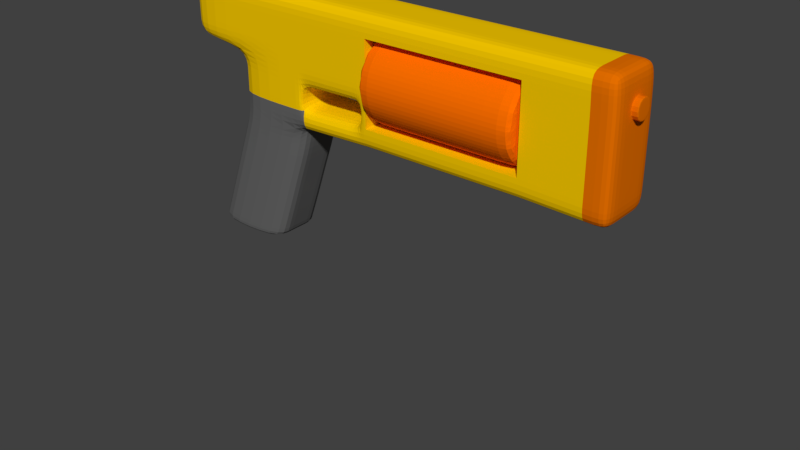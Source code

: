 # Source: Nerf2.blend  (saved by Blender 2.79.0; exported with 4.5.12 LTS)
import bpy
from mathutils import Matrix  # noqa: F401  (used for matrix-valued properties, if any)

bpy.ops.wm.read_factory_settings(use_empty=True)
scene = bpy.context.scene
scene.name = 'Scene'

# ---- collections
col_collection_1 = bpy.data.collections.new('Collection 1'); scene.collection.children.link(col_collection_1)
col_collection_2 = bpy.data.collections.new('Collection 2'); scene.collection.children.link(col_collection_2)
col_collection_2.hide_render = True
col_collection_2.hide_viewport = True

# ---- materials (node trees are filled in below, after node groups)
mat_material_006 = bpy.data.materials.new('Material.006')
mat_material_006.alpha_threshold = 0.0
mat_material_006.use_transparent_shadow = False
mat_material_006.diffuse_color = (1.0, 0.16, 0.0, 1.0)
mat_material_006.roughness = 0.5
mat_gun = bpy.data.materials.new('Gun')
mat_gun.alpha_threshold = 0.0
mat_gun.use_transparent_shadow = False
mat_gun.roughness = 0.5
mat_material_004 = bpy.data.materials.new('Material.004')
mat_material_004.alpha_threshold = 0.0
mat_material_004.use_transparent_shadow = False
mat_material_004.diffuse_color = (0.9308, 0.5803, 0.0, 1.0)
mat_material_004.roughness = 0.5
mat_material_005 = bpy.data.materials.new('Material.005')
mat_material_005.alpha_threshold = 0.0
mat_material_005.use_transparent_shadow = False
mat_material_005.diffuse_color = (0.8, 0.16, 0.0, 1.0)
mat_material_005.roughness = 0.5
mat_material_007 = bpy.data.materials.new('Material.007')
mat_material_007.alpha_threshold = 0.0
mat_material_007.use_transparent_shadow = False
mat_material_007.diffuse_color = (0.1282, 0.1282, 0.1282, 1.0)
mat_material_007.roughness = 0.5
mat_material_001 = bpy.data.materials.new('Material.001')
mat_material_001.alpha_threshold = 0.0
mat_material_001.use_transparent_shadow = False
mat_material_001.diffuse_color = (0.007309, 0.0005072, 0.4869, 1.0)
mat_material_001.roughness = 0.5

# ---- material node trees
mat_gun.use_nodes = True; mat_gun.node_tree.nodes.clear()
_N = mat_gun.node_tree.nodes; _L = mat_gun.node_tree.links
n0 = _N.new('NodeUndefined'); n0.name = 'Material'; n0.location = (184, 304)
n0.inputs[0].default_value = (0.0, 0.0, 0.0, 1.0)
n0.inputs[1].default_value = (0.0, 0.0, 0.0, 1.0)
n0.inputs[2].default_value = 0.0
n0.inputs[3].default_value = (0.0, 0.0, 0.0)
n1 = _N.new('NodeUndefined'); n1.name = 'Output'; n1.location = (337, 303)
n1.inputs[1].default_value = 1.0
_L.new(n0.outputs[0], n1.inputs[0])

# ---- world
world_world = bpy.data.worlds.new('World'); scene.world = world_world
world_world.color = (0.05088, 0.05088, 0.05088)
world_world.use_sun_shadow = False
world_world.sun_shadow_jitter_overblur = 0.0
world_world.cycles.sampling_method = 'MANUAL'

# ---- meshes
me_cube_003 = bpy.data.meshes.new('Cube.003')
me_cube_003.from_pydata([], [], [])
me_cube_003.use_remesh_preserve_volume = False
me_cube_003.use_remesh_preserve_attributes = False
me_cube_003.use_mirror_vertex_groups = False
me_cube_003.update()
me_cube_002 = bpy.data.meshes.new('Cube.002')
me_cube_002.from_pydata([(-1.021, -1.106, 5.474), (-1.021, 1.127, 5.474), (-1.334, -1.106, 5.474), (-1.334, 1.127, 5.474), (-0.611, 1.127, 5.474), (-0.2008, 1.127, 5.474), (-0.2008, -1.106, 5.474), (-0.611, -1.106, 5.474), (-1.021, -0.3613, 5.474), (-1.021, 0.3829, 5.474), (-1.334, -0.3613, 5.474), (-1.334, 0.3829, 5.474), (-0.2008, 0.3829, 5.474), (-0.2008, -0.3613, 5.474), (-0.611, 0.3829, 5.474), (-0.611, -0.3613, 5.474), (-1.021, -1.106, 4.76), (-1.021, -1.106, 5.117), (-1.021, 1.127, 5.117), (-1.021, 1.127, 4.76), (-1.334, -1.106, 4.76), (-1.334, -1.106, 5.117), (-1.334, 1.127, 5.117), (-1.334, 1.127, 4.76), (-0.2008, -1.106, 5.117), (-0.2008, -1.106, 4.76), (-0.611, -1.106, 5.117), (-0.611, -1.106, 4.76), (-0.611, 1.127, 5.117), (-0.611, 1.127, 4.76), (-0.2008, 1.127, 5.117), (-0.2008, 1.127, 4.76), (-1.334, -0.3613, 5.117), (-1.334, -0.3613, 4.76), (-1.334, 0.3829, 5.117), (-1.334, 0.3829, 4.76), (-0.6065, 1.127, 5.474), (-0.6065, -1.106, 5.474), (-0.6065, 0.3829, 5.474), (-0.6065, -0.3613, 5.474), (-0.6065, 1.127, 4.76), (-0.6065, 1.127, 5.117), (-0.6065, -1.106, 4.76), (-0.6065, -1.106, 5.117)], [], [(17, 0, 2, 21), (26, 7, 0, 17), (15, 8, 0, 7), (34, 11, 3, 22), (9, 1, 3, 11), (39, 15, 7, 37), (43, 37, 7, 26), (18, 1, 4, 28), (41, 36, 5, 30), (36, 4, 14, 38), (38, 14, 15, 39), (0, 8, 10, 2), (8, 9, 11, 10), (21, 2, 10, 32), (32, 10, 11, 34), (4, 1, 9, 14), (14, 9, 8, 15), (33, 32, 34, 35), (20, 21, 32, 33), (40, 41, 30, 31), (19, 18, 28, 29), (42, 43, 26, 27), (1, 18, 22, 3), (18, 19, 23, 22), (35, 34, 22, 23), (27, 26, 17, 16), (16, 17, 21, 20), (25, 24, 43, 42), (29, 28, 41, 40), (12, 38, 39, 13), (5, 36, 38, 12), (28, 4, 36, 41), (24, 6, 37, 43), (13, 39, 37, 6)])
_uv = me_cube_002.uv_layers.new(name='UVMap')
_uv.uv.foreach_set('vector', [0.7423, 0.9996, 0.7423, 0.8606, 0.8641, 0.8606, 0.8641, 0.9996, 0.7409, 0.7201, 0.7409, 0.5811, 0.9007, 0.5811, 0.9007, 0.7201, 0.1602, 0.2903, 0.32, 0.2903, 0.32, 0.5803, 0.1602, 0.5803, 0.2903, 0.7201, 0.2903, 0.5811, 0.0003567, 0.5811, 0.0003567, 0.7201, 0.641, 0.2903, 0.641, 0.0003567, 0.7628, 0.0003567, 0.7628, 0.2903, 0.1584, 0.2903, 0.1602, 0.2903, 0.1602, 0.5803, 0.1584, 0.5803, 0.7391, 0.7201, 0.7391, 0.5811, 0.7409, 0.5811, 0.7409, 0.7201, 0.4597, 0.4509, 0.5988, 0.4509, 0.5988, 0.2911, 0.4597, 0.2911, 0.9216, 0.4301, 0.9216, 0.2911, 0.7635, 0.2911, 0.7635, 0.4301, 0.4787, 0.0003567, 0.4805, 0.0003567, 0.4805, 0.2903, 0.4787, 0.2903, 0.1584, 0.0003568, 0.1602, 0.0003568, 0.1602, 0.2903, 0.1584, 0.2903, 0.7635, 0.2903, 0.7635, 0.0003567, 0.8853, 0.0003567, 0.8853, 0.2903, 0.641, 0.5803, 0.641, 0.2903, 0.7628, 0.2903, 0.7628, 0.5803, 0.2903, 0.9996, 0.2903, 0.8606, 0.0003567, 0.8606, 0.0003567, 0.9996, 0.5803, 0.7201, 0.5803, 0.5811, 0.2903, 0.5811, 0.2903, 0.7201, 0.4805, 0.0003567, 0.6403, 0.0003568, 0.6403, 0.2903, 0.4805, 0.2903, 0.1602, 0.0003568, 0.32, 0.0003568, 0.32, 0.2903, 0.1602, 0.2903, 0.5803, 0.8599, 0.5803, 0.7208, 0.2903, 0.7208, 0.2903, 0.8599, 0.5811, 0.9996, 0.5811, 0.8606, 0.2911, 0.8606, 0.2911, 0.9996, 0.9216, 0.5699, 0.9216, 0.4308, 0.7635, 0.4308, 0.7635, 0.5699, 0.7416, 0.9996, 0.7416, 0.8606, 0.5818, 0.8606, 0.5818, 0.9996, 0.7391, 0.8599, 0.7391, 0.7208, 0.7409, 0.7208, 0.7409, 0.8599, 0.5988, 0.4509, 0.4597, 0.4509, 0.4597, 0.5727, 0.5988, 0.5727, 0.4597, 0.4509, 0.3207, 0.4509, 0.3207, 0.5727, 0.4597, 0.5727, 0.2903, 0.8599, 0.2903, 0.7208, 0.0003567, 0.7208, 0.0003567, 0.8599, 0.7409, 0.8599, 0.7409, 0.7208, 0.9007, 0.7208, 0.9007, 0.8599, 0.8648, 0.9996, 0.8648, 0.8606, 0.9866, 0.8606, 0.9866, 0.9996, 0.5811, 0.8599, 0.5811, 0.7208, 0.7391, 0.7208, 0.7391, 0.8599, 0.9233, 0.5699, 0.9233, 0.4308, 0.9216, 0.4308, 0.9216, 0.5699, 0.0003568, 0.0003567, 0.1584, 0.0003568, 0.1584, 0.2903, 0.0003567, 0.2903, 0.3207, 0.0003567, 0.4787, 0.0003567, 0.4787, 0.2903, 0.3207, 0.2903, 0.9233, 0.4301, 0.9233, 0.2911, 0.9216, 0.2911, 0.9216, 0.4301, 0.5811, 0.7201, 0.5811, 0.5811, 0.7391, 0.5811, 0.7391, 0.7201, 0.0003567, 0.2903, 0.1584, 0.2903, 0.1584, 0.5803, 0.0003567, 0.5803])
_ca = me_cube_002.color_attributes.new('Col', 'BYTE_COLOR', 'CORNER')
_ca.data.foreach_set('color', [1.0, 1.0, 1.0, 1.0, 1.0, 1.0, 1.0, 1.0, 1.0, 1.0, 1.0, 1.0, 1.0, 1.0, 1.0, 1.0, 1.0, 1.0, 1.0, 1.0, 1.0, 1.0, 1.0, 1.0, 1.0, 1.0, 1.0, 1.0, 1.0, 1.0, 1.0, 1.0, 1.0, 1.0, 1.0, 1.0, 1.0, 1.0, 1.0, 1.0, 1.0, 1.0, 1.0, 1.0, 1.0, 1.0, 1.0, 1.0, 1.0, 1.0, 1.0, 1.0, 1.0, 1.0, 1.0, 1.0, 1.0, 1.0, 1.0, 1.0, 1.0, 1.0, 1.0, 1.0, 1.0, 1.0, 1.0, 1.0, 1.0, 1.0, 1.0, 1.0, 1.0, 1.0, 1.0, 1.0, 1.0, 1.0, 1.0, 1.0, 1.0, 1.0, 1.0, 1.0, 1.0, 1.0, 1.0, 1.0, 1.0, 1.0, 1.0, 1.0, 1.0, 1.0, 1.0, 1.0, 1.0, 1.0, 1.0, 1.0, 1.0, 1.0, 1.0, 1.0, 1.0, 1.0, 1.0, 1.0, 1.0, 1.0, 1.0, 1.0, 1.0, 1.0, 1.0, 1.0, 1.0, 1.0, 1.0, 1.0, 1.0, 1.0, 1.0, 1.0, 1.0, 1.0, 1.0, 1.0, 1.0, 1.0, 1.0, 1.0, 1.0, 1.0, 1.0, 1.0, 1.0, 1.0, 1.0, 1.0, 1.0, 1.0, 1.0, 1.0, 1.0, 1.0, 1.0, 1.0, 1.0, 1.0, 1.0, 1.0, 1.0, 1.0, 1.0, 1.0, 1.0, 1.0, 1.0, 1.0, 1.0, 1.0, 1.0, 1.0, 1.0, 1.0, 1.0, 1.0, 1.0, 1.0, 1.0, 1.0, 1.0, 1.0, 1.0, 1.0, 1.0, 1.0, 1.0, 1.0, 1.0, 1.0, 1.0, 1.0, 1.0, 1.0, 1.0, 1.0, 1.0, 1.0, 1.0, 1.0, 1.0, 1.0, 1.0, 1.0, 1.0, 1.0, 1.0, 1.0, 1.0, 1.0, 1.0, 1.0, 1.0, 1.0, 1.0, 1.0, 1.0, 1.0, 1.0, 1.0, 1.0, 1.0, 1.0, 1.0, 1.0, 1.0, 1.0, 1.0, 1.0, 1.0, 1.0, 1.0, 1.0, 1.0, 1.0, 1.0, 1.0, 1.0, 1.0, 1.0, 1.0, 1.0, 1.0, 1.0, 1.0, 1.0, 1.0, 1.0, 1.0, 1.0, 1.0, 1.0, 1.0, 1.0, 1.0, 1.0, 1.0, 1.0, 1.0, 1.0, 1.0, 1.0, 1.0, 1.0, 1.0, 1.0, 1.0, 1.0, 1.0, 1.0, 1.0, 1.0, 1.0, 1.0, 1.0, 1.0, 1.0, 1.0, 1.0, 1.0, 1.0, 1.0, 1.0, 1.0, 1.0, 1.0, 1.0, 1.0, 1.0, 1.0, 1.0, 1.0, 1.0, 1.0, 1.0, 1.0, 1.0, 1.0, 1.0, 1.0, 1.0, 1.0, 1.0, 1.0, 1.0, 1.0, 1.0, 1.0, 1.0, 1.0, 1.0, 1.0, 1.0, 1.0, 1.0, 1.0, 1.0, 1.0, 1.0, 1.0, 1.0, 1.0, 1.0, 1.0, 1.0, 1.0, 1.0, 1.0, 1.0, 1.0, 1.0, 1.0, 1.0, 1.0, 1.0, 1.0, 1.0, 1.0, 1.0, 1.0, 1.0, 1.0, 1.0, 1.0, 1.0, 1.0, 1.0, 1.0, 1.0, 1.0, 1.0, 1.0, 1.0, 1.0, 1.0, 1.0, 1.0, 1.0, 1.0, 1.0, 1.0, 1.0, 1.0, 1.0, 1.0, 1.0, 1.0, 1.0, 1.0, 1.0, 1.0, 1.0, 1.0, 1.0, 1.0, 1.0, 1.0, 1.0, 1.0, 1.0, 1.0, 1.0, 1.0, 1.0, 1.0, 1.0, 1.0, 1.0, 1.0, 1.0, 1.0, 1.0, 1.0, 1.0, 1.0, 1.0, 1.0, 1.0, 1.0, 1.0, 1.0, 1.0, 1.0, 1.0, 1.0, 1.0, 1.0, 1.0, 1.0, 1.0, 1.0, 1.0, 1.0, 1.0, 1.0, 1.0, 1.0, 1.0, 1.0, 1.0, 1.0, 1.0, 1.0, 1.0, 1.0, 1.0, 1.0, 1.0, 1.0, 1.0, 1.0, 1.0, 1.0, 1.0, 1.0, 1.0, 1.0, 1.0, 1.0, 1.0, 1.0, 1.0, 1.0, 1.0, 1.0, 1.0, 1.0, 1.0, 1.0, 1.0, 1.0, 1.0, 1.0, 1.0, 1.0, 1.0, 1.0, 1.0, 1.0, 1.0, 1.0, 1.0, 1.0, 1.0, 1.0, 1.0, 1.0, 1.0, 1.0, 1.0, 1.0, 1.0, 1.0, 1.0, 1.0, 1.0, 1.0, 1.0, 1.0, 1.0, 1.0, 1.0, 1.0, 1.0, 1.0, 1.0, 1.0, 1.0, 1.0, 1.0, 1.0, 1.0, 1.0, 1.0, 1.0, 1.0, 1.0, 1.0, 1.0, 1.0, 1.0, 1.0, 1.0, 1.0, 1.0, 1.0, 1.0, 1.0, 1.0, 1.0, 1.0, 1.0, 1.0, 1.0, 1.0, 1.0, 1.0, 1.0, 1.0, 1.0, 1.0, 1.0, 1.0, 1.0, 1.0, 1.0, 1.0, 1.0, 1.0, 1.0, 1.0, 1.0, 1.0, 1.0, 1.0, 1.0, 1.0, 1.0, 1.0, 1.0, 1.0, 1.0, 1.0, 1.0, 1.0, 1.0, 1.0, 1.0, 1.0, 1.0, 1.0, 1.0])
me_cube_002.materials.append(mat_material_006)
me_cube_002.materials.append(mat_gun)
me_cube_002.use_remesh_preserve_volume = False
me_cube_002.use_remesh_preserve_attributes = False
me_cube_002.use_mirror_vertex_groups = False
me_cube_002.update()
me_cylinder = bpy.data.meshes.new('Cylinder')
me_cylinder.from_pydata([(1.86, 0.6805, 4.478), (-0.6257, 0.6805, 4.478), (1.86, 0.6287, 4.738), (-0.6257, 0.6287, 4.738), (1.86, 0.4812, 4.959), (-0.6257, 0.4812, 4.959), (1.86, 0.2604, 5.107), (-0.6257, 0.2604, 5.107), (1.86, -1.295e-07, 5.158), (-0.6257, -2.856e-08, 5.158), (1.86, -0.2604, 5.107), (-0.6257, -0.2604, 5.107), (1.86, -0.4812, 4.959), (-0.6257, -0.4812, 4.959), (1.86, -0.6287, 4.738), (-0.6257, -0.6287, 4.738), (1.86, -0.6805, 4.478), (-0.6257, -0.6805, 4.478), (1.86, -0.6287, 4.217), (-0.6257, -0.6287, 4.217), (1.86, -0.4812, 3.997), (-0.6257, -0.4812, 3.997), (1.86, -0.2604, 3.849), (-0.6257, -0.2604, 3.849), (1.86, 9.126e-08, 3.797), (-0.6257, 1.922e-07, 3.797), (1.86, 0.2604, 3.849), (-0.6257, 0.2604, 3.849), (1.86, 0.4812, 3.997), (-0.6257, 0.4812, 3.997), (1.86, 0.6287, 4.217), (-0.6257, 0.6287, 4.217), (1.846, 0.6805, 4.478), (1.846, 0.6287, 4.738), (1.846, 0.4812, 4.959), (1.846, 0.2604, 5.107), (1.846, -1.289e-07, 5.158), (1.846, -0.2604, 5.107), (1.846, -0.4812, 4.959), (1.846, -0.6287, 4.738), (1.846, -0.6805, 4.478), (1.846, -0.6287, 4.217), (1.846, -0.4812, 3.997), (1.846, -0.2604, 3.849), (1.846, 9.185e-08, 3.797), (1.846, 0.2604, 3.849), (1.846, 0.4812, 3.997), (1.846, 0.6287, 4.217), (-0.604, 0.6805, 4.478), (-0.604, 0.6287, 4.738), (-0.604, 0.4812, 4.959), (-0.604, 0.2604, 5.107), (-0.604, -2.944e-08, 5.158), (-0.604, -0.2604, 5.107), (-0.604, -0.4812, 4.959), (-0.604, -0.6287, 4.738), (-0.604, -0.6805, 4.478), (-0.604, -0.6287, 4.217), (-0.604, -0.4812, 3.997), (-0.604, -0.2604, 3.849), (-0.604, 1.913e-07, 3.797), (-0.604, 0.2604, 3.849), (-0.604, 0.4812, 3.997), (-0.604, 0.6287, 4.217)], [], [(48, 1, 3, 49), (49, 3, 5, 50), (50, 5, 7, 51), (51, 7, 9, 52), (52, 9, 11, 53), (53, 11, 13, 54), (54, 13, 15, 55), (55, 15, 17, 56), (56, 17, 19, 57), (57, 19, 21, 58), (58, 21, 23, 59), (59, 23, 25, 60), (60, 25, 27, 61), (61, 27, 29, 62), (3, 1, 31, 29, 27, 25, 23, 21, 19, 17, 15, 13, 11, 9, 7, 5), (62, 29, 31, 63), (63, 31, 1, 48), (0, 2, 4, 6, 8, 10, 12, 14, 16, 18, 20, 22, 24, 26, 28, 30), (30, 47, 32, 0), (28, 46, 47, 30), (26, 45, 46, 28), (24, 44, 45, 26), (22, 43, 44, 24), (20, 42, 43, 22), (18, 41, 42, 20), (16, 40, 41, 18), (14, 39, 40, 16), (12, 38, 39, 14), (10, 37, 38, 12), (8, 36, 37, 10), (6, 35, 36, 8), (4, 34, 35, 6), (2, 33, 34, 4), (0, 32, 33, 2), (47, 63, 48, 32), (46, 62, 63, 47), (45, 61, 62, 46), (44, 60, 61, 45), (43, 59, 60, 44), (42, 58, 59, 43), (41, 57, 58, 42), (40, 56, 57, 41), (39, 55, 56, 40), (38, 54, 55, 39), (37, 53, 54, 38), (36, 52, 53, 37), (35, 51, 52, 36), (34, 50, 51, 35), (33, 49, 50, 34), (32, 48, 49, 33)])
me_cylinder.materials.append(mat_material_006)
me_cylinder.use_remesh_preserve_volume = False
me_cylinder.use_remesh_preserve_attributes = False
me_cylinder.use_mirror_vertex_groups = False
me_cylinder.update()
me_cube_001 = bpy.data.meshes.new('Cube.001')
me_cube_001.from_pydata([(-1.0, -1.032, 3.455), (-1.0, -1.032, 5.455), (-1.0, 1.054, 3.455), (-1.0, 1.054, 5.455), (1.015, -1.032, 3.455), (1.008, -1.032, 5.455), (1.015, 1.054, 3.455), (1.008, 1.054, 5.455), (-1.0, -1.032, 4.455), (-1.0, 1.054, 4.455), (1.016, 1.054, 4.455), (1.016, -1.032, 4.455), (-1.305, -1.032, 4.455), (-1.305, -1.032, 5.455), (-1.305, 1.054, 5.455), (-1.305, 1.054, 4.455), (0.6, 1.054, 3.493), (0.2, 1.054, 3.493), (-0.2, 1.054, 3.493), (-0.6, 1.054, 3.455), (-0.6, 1.054, 5.455), (-0.2, 1.054, 5.455), (0.2, 1.054, 5.455), (0.6, 1.054, 5.455), (-0.6, -1.032, 3.455), (-0.2, -1.032, 3.493), (0.2, -1.032, 3.493), (0.6, -1.032, 3.493), (0.6, -1.032, 5.455), (0.2, -1.032, 5.455), (-0.2, -1.032, 5.455), (-0.6, -1.032, 5.455), (-0.6, -1.032, 4.455), (-0.6, 1.054, 4.455), (-0.2, 1.054, 4.455), (-0.2, -1.032, 5.092), (0.6, 1.054, 4.455), (-1.23, 1.054, 1.416), (-1.23, -1.032, 1.416), (-0.8096, 1.054, 1.416), (-0.8096, -1.032, 1.416), (-1.0, 0.3584, 3.455), (-1.0, -0.3368, 3.455), (-1.0, -0.3368, 5.455), (-1.0, 0.3584, 5.455), (1.016, -0.3368, 3.455), (1.016, 0.3584, 3.455), (1.01, 0.3584, 5.455), (1.01, -0.3368, 5.455), (1.018, 0.3584, 4.455), (1.018, -0.3368, 4.455), (-1.0, -0.3368, 4.455), (-1.0, 0.3584, 4.455), (-1.305, -0.3368, 5.455), (-1.305, 0.3584, 5.455), (-1.305, -0.3368, 4.455), (-1.305, 0.3584, 4.455), (0.6, 0.3584, 5.455), (0.6, -0.3368, 5.455), (0.2, 0.3584, 5.455), (0.2, -0.3368, 5.455), (-0.2, 0.3584, 5.455), (-0.2, -0.3368, 5.455), (-0.6, 0.3584, 5.455), (-0.6, -0.3368, 5.455), (-0.6, 0.3584, 3.455), (-0.6, -0.3368, 3.455), (-0.2, 0.3584, 3.493), (-0.2, -0.3368, 3.493), (0.2, 0.3584, 3.493), (0.2, -0.3368, 3.493), (0.6, 0.3584, 3.493), (0.6, -0.3368, 3.493), (-1.23, 0.3584, 1.416), (-1.23, -0.3368, 1.416), (-0.8096, 0.3584, 1.416), (-0.8096, -0.3368, 1.416), (-1.0, -1.032, 4.788), (-1.0, -1.032, 5.121), (-1.0, 1.054, 5.121), (-1.0, 1.054, 4.788), (1.015, 1.054, 5.121), (1.016, 1.054, 4.788), (1.015, -1.032, 5.121), (1.016, -1.032, 4.788), (-1.305, -1.032, 4.788), (-1.305, -1.032, 5.121), (-1.305, 1.054, 5.121), (-1.305, 1.054, 4.788), (0.2, -1.032, 5.121), (-0.2, -1.032, 5.121), (-0.2, -1.032, 4.788), (-0.6, -1.032, 5.121), (-0.6, -1.032, 4.788), (-0.6, 1.054, 5.121), (-0.6, 1.054, 4.788), (-0.2, 1.054, 5.121), (-0.2, 1.054, 4.788), (0.2, 1.054, 5.121), (-0.2, 1.054, 5.092), (0.6, 1.054, 5.121), (0.6, 1.054, 4.788), (-1.305, -0.3368, 5.121), (-1.305, -0.3368, 4.788), (-1.305, 0.3584, 5.121), (-1.305, 0.3584, 4.788), (-0.7972, 1.054, 1.515), (-1.219, 1.054, 1.515), (-1.219, -1.032, 1.515), (-0.7972, -1.032, 1.515), (-0.7972, 0.3584, 1.515), (-0.7972, -0.3368, 1.515), (-1.219, -0.3368, 1.515), (-1.219, 0.3584, 1.515), (-1.037, 1.054, 3.125), (-1.037, -1.032, 3.125), (-0.6205, 1.054, 3.125), (-0.6205, -1.032, 3.125), (-0.6205, 0.3584, 3.125), (-0.6205, -0.3368, 3.125), (-1.037, -0.3368, 3.125), (-1.037, 0.3584, 3.125), (0.9471, 1.054, 5.455), (0.9544, -1.032, 3.455), (0.9561, 1.054, 4.455), (0.9544, 1.054, 3.455), (0.9471, -1.032, 5.455), (0.9561, -1.032, 4.455), (0.9499, 0.3584, 5.455), (0.9499, -0.3368, 5.455), (0.9559, 0.3584, 3.455), (0.9559, -0.3368, 3.455), (0.9561, -1.032, 4.788), (0.9544, -1.032, 5.121), (0.9561, 1.054, 4.788), (0.9544, 1.054, 5.121), (1.016, -0.3368, 5.121), (1.016, 0.3584, 5.121), (1.018, -0.3368, 4.788), (1.018, 0.3584, 4.788), (-1.0, 1.054, 4.121), (-1.0, 1.054, 3.788), (1.016, 1.054, 4.121), (1.016, 1.054, 3.788), (1.016, -1.032, 4.121), (1.016, -1.032, 3.788), (-1.0, -1.032, 3.788), (-1.0, -1.032, 4.121), (-0.6, 1.054, 4.121), (-0.6, 1.054, 3.788), (-0.2, 1.054, 4.15), (-0.2, 1.054, 3.824), (0.595, -1.032, 5.121), (0.2, 1.054, 3.824), (0.6, 1.054, 4.15), (0.6, 1.054, 3.824), (-0.6, -1.032, 4.121), (-0.6, -1.032, 3.788), (-1.0, -0.3368, 4.121), (-1.0, -0.3368, 3.788), (-1.0, 0.3584, 4.121), (-1.0, 0.3584, 3.788), (1.018, 0.3584, 4.121), (1.018, 0.3584, 3.788), (1.018, -0.3368, 4.121), (1.018, -0.3368, 3.788), (0.9561, -1.032, 4.121), (0.9561, -1.032, 3.788), (0.9561, 1.054, 4.121), (0.9561, 1.054, 3.788), (-0.2, -1.032, 3.824), (0.6, -1.032, 3.824), (0.6, -1.032, 5.121), (0.2, -1.032, 3.824), (0.6, -1.032, 4.788), (0.595, 1.054, 5.121), (0.6, -1.032, 4.455), (0.6, -1.032, 4.15), (-0.2, -1.032, 4.455), (-0.2, -1.032, 4.15), (-0.1883, 1.054, 5.121), (-0.1883, -1.032, 5.121), (-0.2, 1.054, 3.853), (-0.2, -1.032, 3.853), (-0.1853, -1.032, 3.824), (-0.1853, 1.054, 3.824), (0.5931, -1.032, 3.824), (0.5931, 1.054, 3.824), (0.6, -1.032, 5.071), (0.6, 1.054, 5.071), (0.6, -1.032, 3.859), (0.6, 1.054, 3.859), (-0.1953, 1.054, 5.455), (-0.1953, -1.032, 5.455), (-0.1953, 0.3584, 5.455), (-0.1953, -0.3368, 5.455), (-0.1953, 1.054, 5.121), (-0.1953, -1.032, 5.121), (0.5922, 1.054, 5.455), (0.5922, -1.032, 5.455), (0.5922, 0.3584, 5.455), (0.5922, -0.3368, 5.455), (0.5922, 1.054, 5.121), (0.5922, -1.032, 5.121), (-0.1922, 1.054, 3.493), (-0.1922, -1.032, 3.493), (-0.1922, 0.3584, 3.493), (-0.1922, -0.3368, 3.493), (-0.1922, 1.054, 3.824), (-0.1922, -1.032, 3.824), (0.5842, 1.054, 3.493), (0.5842, -1.032, 3.493), (0.5842, 0.3584, 3.493), (0.5842, -0.3368, 3.493), (0.5842, -1.032, 3.824), (0.5842, 1.054, 3.824), (-0.5956, 1.054, 3.455), (-0.5956, 1.054, 5.455), (-0.5956, -1.032, 3.455), (-0.5956, -1.032, 5.455), (-0.5956, 1.054, 4.455), (-0.5956, 0.3584, 3.455), (-0.5956, -0.3368, 3.455), (-0.5956, 0.3584, 5.455), (-0.5956, -0.3368, 5.455), (-0.5956, 1.054, 4.788), (-0.5956, 1.054, 5.121), (-0.5956, -1.032, 4.788), (-0.5956, -1.032, 5.121), (-0.5956, -1.032, 3.788), (-0.5956, 1.054, 3.788), (-0.5956, 1.054, 4.121), (-0.5956, -1.032, 4.455), (-0.5956, -1.032, 4.121), (1.048, 0.3584, 4.788), (1.048, -0.3368, 4.788), (1.046, 0.3584, 5.121), (1.046, -0.3368, 5.121), (1.018, -0.3368, 4.788), (1.016, -0.3368, 5.121), (1.018, 0.3584, 4.788), (1.016, 0.3584, 5.121), (1.046, -0.3368, 4.788), (1.046, 0.3584, 4.788), (1.044, -0.3368, 5.121), (1.044, 0.3584, 5.121), (-0.6811, 1.054, 2.588), (-0.7366, 1.054, 2.051), (-0.6811, -1.032, 2.588), (-0.7366, -1.032, 2.051), (-0.6811, 0.3584, 2.588), (-0.7366, 0.3584, 2.051), (-0.6811, -0.3368, 2.588), (-0.7366, -0.3368, 2.051), (-1.098, -0.3368, 2.588), (-1.158, -0.3368, 2.051), (-1.098, 0.3584, 2.588), (-1.158, 0.3584, 2.051), (-1.158, 1.054, 2.051), (-1.098, 1.054, 2.588), (-1.158, -1.032, 2.051), (-1.098, -1.032, 2.588), (-0.2409, 1.054, 5.455), (-0.2409, -1.032, 3.489), (-0.2409, 1.054, 4.455), (-0.2409, 0.3584, 5.455), (-0.2409, -0.3368, 5.455), (-0.2409, 1.054, 4.788), (-0.2409, 1.054, 5.121), (-0.2409, 1.054, 3.82), (-0.2409, 1.054, 4.147), (-0.2409, 1.054, 3.489), (-0.2409, -1.032, 5.455), (-0.2409, 0.3584, 3.489), (-0.2409, -0.3368, 3.489), (-0.2409, -1.032, 4.788), (-0.2409, -1.032, 5.121), (-0.2409, -1.032, 3.82), (-0.2409, -1.032, 4.455), (-0.2409, -1.032, 4.147), (-0.5104, 1.054, 3.463), (-0.5104, 0.3584, 3.463), (-0.5104, -0.3368, 3.463), (-0.5104, -1.032, 3.796), (-0.5104, -1.032, 3.463), (-0.5104, 1.054, 3.796), (-0.3179, -1.032, 3.481), (-0.3179, 1.054, 3.813), (-0.3179, 1.054, 3.481), (-0.3179, 0.3584, 3.481), (-0.3179, -0.3368, 3.481), (-0.3179, -1.032, 3.813), (-0.5083, -1.032, 5.455), (-0.5083, -1.032, 4.788), (-0.5083, -1.032, 5.121), (-0.5083, -1.032, 4.455), (-0.5083, -1.032, 4.128), (-0.5083, 1.054, 5.455), (-0.5083, 1.054, 4.455), (-0.5083, 0.3584, 5.455), (-0.5083, -0.3368, 5.455), (-0.5083, 1.054, 4.788), (-0.5083, 1.054, 5.121), (-0.5083, 1.054, 4.128), (-0.2933, 1.054, 5.455), (-0.2933, 1.054, 4.455), (-0.2933, 0.3584, 5.455), (-0.2933, -0.3368, 5.455), (-0.2933, 1.054, 4.788), (-0.2933, 1.054, 5.121), (-0.2933, 1.054, 4.143), (-0.2933, -1.032, 5.455), (-0.2933, -1.032, 4.788), (-0.2933, -1.032, 5.121), (-0.2933, -1.032, 4.455), (-0.2933, -1.032, 4.143), (-0.2409, -0.3368, 3.82), (-0.2409, 0.3584, 3.82), (-0.5956, -0.3368, 3.788), (-0.5956, 0.3584, 3.788), (-0.5956, 0.3584, 4.121), (-0.5956, -0.3368, 4.121), (-0.2409, -0.3368, 4.147), (-0.2409, 0.3584, 4.147), (-0.5104, 0.3584, 3.796), (-0.5104, -0.3368, 3.796), (-0.3179, 0.3584, 3.813), (-0.3179, -0.3368, 3.813), (-0.5083, -0.3368, 4.128), (-0.5083, 0.3584, 4.128), (-0.2933, -0.3368, 4.143), (-0.2933, 0.3584, 4.143)], [], [(78, 1, 13, 86), (135, 122, 7, 81), (136, 48, 5, 83), (92, 31, 1, 78), (131, 45, 4, 123), (64, 43, 1, 31), (156, 32, 8, 147), (164, 50, 11, 144), (168, 124, 10, 142), (160, 52, 9, 140), (104, 54, 14, 87), (51, 8, 12, 55), (44, 3, 14, 54), (80, 9, 15, 88), (140, 9, 33, 148), (270, 264, 34, 150), (89, 29, 193, 197), (96, 21, 192, 196), (166, 127, 176, 177), (233, 232, 32, 156), (129, 58, 28, 126), (201, 60, 29, 199), (195, 62, 30, 193), (224, 64, 31, 219), (107, 106, 39, 37), (274, 68, 25, 263), (207, 70, 26, 205), (213, 72, 27, 211), (133, 126, 28, 172), (203, 199, 29, 89), (197, 193, 30, 90), (228, 219, 31, 92), (79, 3, 20, 94), (268, 262, 21, 96), (196, 192, 22, 98), (202, 198, 23, 100), (74, 76, 40, 38), (113, 107, 37, 73), (111, 109, 40, 76), (109, 108, 38, 40), (106, 110, 75, 39), (110, 111, 76, 75), (108, 112, 74, 38), (112, 113, 73, 74), (37, 39, 75, 73), (73, 75, 76, 74), (210, 16, 71, 212), (212, 71, 72, 213), (204, 17, 69, 206), (206, 69, 70, 207), (271, 18, 67, 273), (273, 67, 68, 274), (217, 20, 63, 223), (223, 63, 64, 224), (192, 21, 61, 194), (194, 61, 62, 195), (198, 22, 59, 200), (200, 59, 60, 201), (122, 23, 57, 128), (128, 57, 58, 129), (1, 43, 53, 13), (43, 44, 54, 53), (9, 52, 56, 15), (52, 51, 55, 56), (86, 13, 53, 102), (102, 53, 54, 104), (147, 8, 51, 158), (158, 51, 52, 160), (142, 10, 49, 162), (162, 49, 50, 164), (20, 3, 44, 63), (63, 44, 43, 64), (125, 6, 46, 130), (130, 46, 45, 131), (81, 7, 47, 137), (137, 47, 48, 136), (49, 139, 138, 50), (10, 82, 139, 49), (82, 81, 137, 139), (55, 103, 105, 56), (103, 102, 104, 105), (12, 85, 103, 55), (85, 86, 102, 103), (22, 192, 194, 59), (59, 194, 195, 60), (189, 191, 190, 188), (100, 189, 188, 172), (264, 267, 97, 34), (267, 268, 96, 97), (9, 80, 95, 33), (80, 79, 94, 95), (232, 227, 93, 32), (227, 228, 92, 93), (127, 132, 174, 176), (132, 133, 172, 174), (3, 79, 87, 14), (79, 80, 88, 87), (56, 105, 88, 15), (105, 104, 87, 88), (32, 93, 77, 8), (93, 92, 78, 77), (50, 138, 84, 11), (138, 136, 83, 84), (124, 134, 82, 10), (134, 135, 81, 82), (8, 77, 85, 12), (77, 78, 86, 85), (255, 257, 113, 112), (260, 255, 112, 108), (251, 253, 111, 110), (247, 251, 110, 106), (249, 260, 108, 109), (253, 249, 109, 111), (257, 258, 107, 113), (258, 247, 106, 107), (2, 19, 116, 114), (41, 2, 114, 121), (66, 24, 117, 119), (24, 0, 115, 117), (19, 65, 118, 116), (65, 66, 119, 118), (0, 42, 120, 115), (42, 41, 121, 120), (101, 100, 135, 134), (36, 101, 134, 124), (84, 83, 133, 132), (11, 84, 132, 127), (71, 130, 131, 72), (16, 125, 130, 71), (47, 128, 129, 48), (7, 122, 128, 47), (83, 5, 126, 133), (48, 129, 126, 5), (144, 11, 127, 166), (154, 36, 124, 168), (72, 131, 123, 27), (100, 23, 122, 135), (16, 155, 169, 125), (155, 154, 168, 169), (4, 145, 167, 123), (145, 144, 166, 167), (46, 163, 165, 45), (163, 162, 164, 165), (6, 143, 163, 46), (143, 142, 162, 163), (42, 159, 161, 41), (159, 158, 160, 161), (0, 146, 159, 42), (146, 147, 158, 159), (218, 229, 157, 24), (229, 233, 156, 157), (205, 209, 170, 25), (155, 187, 186, 171), (211, 214, 173, 26), (123, 167, 171, 27), (167, 166, 177, 171), (210, 215, 155, 16), (187, 185, 184, 186), (204, 208, 153, 17), (99, 35, 183, 182), (271, 269, 151, 18), (269, 270, 150, 151), (2, 141, 149, 19), (141, 140, 148, 149), (41, 161, 141, 2), (161, 160, 140, 141), (125, 169, 143, 6), (169, 168, 142, 143), (45, 165, 145, 4), (165, 164, 144, 145), (24, 157, 146, 0), (157, 156, 147, 146), (96, 90, 35, 99), (181, 180, 175, 152), (90, 96, 180, 181), (152, 175, 100, 172), (191, 155, 171, 190), (185, 151, 170, 184), (182, 183, 170, 151), (60, 195, 193, 29), (57, 200, 201, 58), (23, 198, 200, 57), (98, 22, 198, 202), (172, 28, 199, 203), (58, 201, 199, 28), (18, 151, 208, 204), (26, 173, 209, 205), (67, 206, 207, 68), (18, 204, 206, 67), (68, 207, 205, 25), (17, 153, 215, 210), (27, 171, 214, 211), (69, 212, 213, 70), (17, 210, 212, 69), (70, 213, 211, 26), (149, 148, 231, 230), (19, 149, 230, 216), (318, 321, 233, 229), (284, 283, 229, 218), (293, 294, 228, 227), (295, 293, 227, 232), (95, 94, 226, 225), (33, 95, 225, 220), (299, 223, 224, 300), (297, 217, 223, 299), (65, 221, 222, 66), (19, 216, 221, 65), (94, 20, 217, 226), (294, 292, 219, 228), (66, 222, 218, 24), (300, 224, 219, 292), (296, 295, 232, 233), (148, 33, 220, 231), (244, 242, 235, 237), (236, 237, 235, 234), (242, 243, 234, 235), (245, 244, 237, 236), (243, 245, 236, 234), (139, 137, 241, 240), (137, 136, 239, 241), (138, 139, 240, 238), (136, 138, 238, 239), (240, 241, 245, 243), (241, 239, 244, 245), (238, 240, 243, 242), (239, 238, 242, 244), (114, 116, 246, 259), (259, 246, 247, 258), (121, 114, 259, 256), (256, 259, 258, 257), (119, 117, 248, 252), (252, 248, 249, 253), (117, 115, 261, 248), (248, 261, 260, 249), (116, 118, 250, 246), (246, 250, 251, 247), (118, 119, 252, 250), (250, 252, 253, 251), (115, 120, 254, 261), (261, 254, 255, 260), (120, 121, 256, 254), (254, 256, 257, 255), (179, 178, 278, 279), (62, 266, 272, 30), (90, 30, 272, 276), (21, 262, 265, 61), (61, 265, 266, 62), (178, 91, 275, 278), (91, 90, 276, 275), (25, 170, 277, 263), (170, 179, 279, 277), (324, 285, 230, 319), (288, 287, 269, 271), (308, 309, 268, 267), (305, 308, 267, 264), (289, 273, 274, 290), (288, 271, 273, 289), (309, 304, 262, 268), (290, 274, 263, 286), (310, 305, 264, 270), (329, 320, 231, 303), (317, 323, 270, 269), (222, 282, 284, 218), (216, 280, 281, 221), (221, 281, 282, 222), (216, 230, 285, 280), (326, 287, 285, 324), (286, 291, 283, 284), (263, 277, 291, 286), (317, 269, 287, 326), (282, 290, 286, 284), (280, 288, 289, 281), (281, 289, 290, 282), (280, 285, 287, 288), (331, 329, 303, 310), (231, 220, 298, 303), (226, 217, 297, 302), (220, 225, 301, 298), (225, 226, 302, 301), (315, 314, 295, 296), (307, 300, 292, 311), (313, 311, 292, 294), (304, 297, 299, 306), (306, 299, 300, 307), (314, 312, 293, 295), (312, 313, 294, 293), (275, 276, 313, 312), (278, 275, 312, 314), (265, 306, 307, 266), (262, 304, 306, 265), (276, 272, 311, 313), (266, 307, 311, 272), (279, 278, 314, 315), (323, 331, 310, 270), (303, 298, 305, 310), (302, 297, 304, 309), (298, 301, 308, 305), (301, 302, 309, 308), (279, 315, 330, 322), (322, 330, 331, 323), (315, 296, 328, 330), (330, 328, 329, 331), (277, 316, 327, 291), (316, 317, 326, 327), (291, 327, 325, 283), (327, 326, 324, 325), (277, 279, 322, 316), (316, 322, 323, 317), (296, 233, 321, 328), (328, 321, 320, 329), (283, 325, 318, 229), (325, 324, 319, 318), (230, 231, 320, 319), (319, 320, 321, 318)])
me_cube_001.polygons.foreach_set('material_index', [0, 1, 1, 0, 1, 0, 0, 1, 1, 0, 0, 0, 0, 0, 0, 0, 0, 0, 0, 0, 0, 0, 0, 0, 2, 0, 0, 0, 0, 0, 0, 0, 0, 0, 0, 0, 2, 2, 2, 2, 2, 2, 2, 2, 2, 2, 0, 0, 0, 0, 0, 0, 0, 0, 0, 0, 0, 0, 0, 0, 0, 0, 0, 0, 0, 0, 0, 0, 1, 1, 0, 0, 1, 1, 1, 1, 1, 1, 1, 0, 0, 0, 0, 0, 0, 0, 0, 0, 0, 0, 0, 0, 0, 0, 0, 0, 0, 0, 0, 0, 0, 1, 1, 1, 1, 0, 0, 2, 2, 2, 2, 2, 2, 2, 2, 2, 2, 2, 2, 2, 2, 2, 2, 0, 0, 1, 1, 0, 0, 1, 1, 1, 1, 1, 0, 0, 0, 0, 0, 1, 1, 1, 1, 1, 1, 2, 0, 2, 0, 2, 0, 0, 0, 0, 0, 0, 0, 0, 0, 0, 0, 0, 2, 0, 2, 0, 1, 1, 1, 1, 2, 0, 0, 0, 0, 0, 0, 0, 0, 0, 0, 0, 0, 0, 0, 0, 0, 0, 0, 0, 0, 0, 0, 0, 0, 0, 2, 0, 0, 0, 0, 0, 0, 0, 0, 2, 2, 0, 0, 2, 0, 0, 0, 1, 1, 1, 1, 1, 1, 1, 1, 1, 1, 1, 1, 1, 2, 2, 2, 2, 2, 2, 2, 2, 2, 2, 2, 2, 2, 2, 2, 2, 0, 0, 0, 0, 0, 0, 0, 0, 0, 0, 0, 0, 0, 0, 0, 0, 0, 0, 0, 0, 0, 0, 0, 0, 0, 0, 0, 0, 0, 0, 0, 0, 0, 0, 0, 0, 0, 0, 0, 0, 0, 0, 0, 0, 0, 0, 0, 0, 0, 0, 0, 0, 0, 0, 0, 0, 0, 0, 0, 0, 0, 0, 0, 0, 0, 0, 0, 0, 0, 0, 0, 0])
me_cube_001.materials.append(mat_material_004)
me_cube_001.materials.append(mat_material_005)
me_cube_001.materials.append(mat_material_007)
me_cube_001.use_remesh_preserve_volume = False
me_cube_001.use_remesh_preserve_attributes = False
me_cube_001.use_mirror_vertex_groups = False
me_cube_001.update()
me_cylinder_001 = bpy.data.meshes.new('Cylinder.001')
me_cylinder_001.from_pydata([(-1.156e-07, 0.6972, -1.0), (-0.2839, 0.6853, 0.994), (0.136, 0.6838, -1.0), (-0.4121, 0.6168, 0.994), (0.2668, 0.6441, -1.0), (-0.5245, 0.5245, 0.994), (0.3873, 0.5797, -1.0), (-0.6167, 0.4121, 0.994), (0.493, 0.493, -1.0), (-0.6853, 0.2839, 0.994), (0.5797, 0.3873, -1.0), (-0.7275, 0.1447, 0.994), (0.6441, 0.2668, -1.0), (-0.7418, 7.984e-07, 0.994), (0.6838, 0.136, -1.0), (-0.7275, -0.1447, 0.994), (0.6972, 2.902e-08, -1.0), (-0.6853, -0.2839, 0.994), (0.6838, -0.136, -1.0), (-0.6168, -0.4121, 0.994), (0.6441, -0.2668, -1.0), (-0.5245, -0.5245, 0.994), (0.5797, -0.3873, -1.0), (-0.4121, -0.6168, 0.994), (0.493, -0.493, -1.0), (-0.2839, -0.6853, 0.994), (0.3873, -0.5797, -1.0), (-0.1447, -0.7275, 0.994), (0.2668, -0.6441, -1.0), (-2.153e-07, -0.7418, 0.994), (0.136, -0.6838, -1.0), (0.1447, -0.7275, 0.994), (-2.329e-07, -0.6972, -1.0), (0.2839, -0.6853, 0.994), (-0.136, -0.6838, -1.0), (0.4121, -0.6168, 0.994), (-0.2668, -0.6441, -1.0), (0.5245, -0.5245, 0.994), (-0.3873, -0.5797, -1.0), (0.6168, -0.4121, 0.994), (-0.493, -0.493, -1.0), (0.6853, -0.2839, 0.994), (-0.5797, -0.3873, -1.0), (0.7275, -0.1447, 0.994), (-0.6441, -0.2668, -1.0), (0.7418, 1.382e-07, 0.994), (-0.6838, -0.136, -1.0), (0.7275, 0.1447, 0.994), (-0.6972, 6.89e-07, -1.0), (0.6853, 0.2839, 0.994), (-0.6838, 0.136, -1.0), (0.6168, 0.4121, 0.994), (-0.6441, 0.2668, -1.0), (0.5245, 0.5245, 0.994), (-0.5797, 0.3873, -1.0), (0.4121, 0.6168, 0.994), (-0.493, 0.493, -1.0), (0.2839, 0.6853, 0.994), (-0.3873, 0.5797, -1.0), (0.0, 1.0, 0.7148), (-0.2668, 0.6441, -1.0), (2.642e-08, 0.7418, 0.994), (-0.136, 0.6838, -1.0), (0.1447, 0.7275, 0.994), (0.0, 1.0, 0.7148), (0.1951, 0.9808, 0.7148), (0.3827, 0.9239, 0.7148), (0.5556, 0.8315, 0.7148), (0.7071, 0.7071, 0.7148), (0.8315, 0.5556, 0.7148), (0.9239, 0.3827, 0.7148), (0.9808, 0.1951, 0.7148), (1.0, 7.55e-08, 0.7148), (0.9808, -0.1951, 0.7148), (0.9239, -0.3827, 0.7148), (0.8315, -0.5556, 0.7148), (0.7071, -0.7071, 0.7148), (0.5556, -0.8315, 0.7148), (0.3827, -0.9239, 0.7148), (0.1951, -0.9808, 0.7148), (-3.258e-07, -1.0, 0.7148), (-0.1951, -0.9808, 0.7148), (-0.3827, -0.9239, 0.7148), (-0.5556, -0.8315, 0.7148), (-0.7071, -0.7071, 0.7148), (-0.8315, -0.5556, 0.7148), (-0.9239, -0.3827, 0.7148), (-0.9808, -0.1951, 0.7148), (-1.0, 9.656e-07, 0.7148), (-0.9808, 0.1951, 0.7148), (-0.9239, 0.3827, 0.7148), (-0.8315, 0.5556, 0.7148), (-0.7071, 0.7071, 0.7148), (-0.5556, 0.8315, 0.7148), (-0.3827, 0.9239, 0.7148), (-0.1951, 0.9808, 0.7148), (8.716e-09, 0.9373, 0.7267), (0.1447, 0.7275, 0.994), (0.0, 1.0, 0.7148), (0.2839, 0.6853, 0.994), (0.4121, 0.6168, 0.994), (0.5245, 0.5245, 0.994), (0.6168, 0.4121, 0.994), (0.6853, 0.2839, 0.994), (0.7275, 0.1447, 0.994), (0.7418, 1.382e-07, 0.994), (0.7275, -0.1447, 0.994), (0.6853, -0.2839, 0.994), (0.6168, -0.4121, 0.994), (0.5245, -0.5245, 0.994), (0.4121, -0.6168, 0.994), (0.2839, -0.6853, 0.994), (0.1447, -0.7275, 0.994), (-2.153e-07, -0.7418, 0.994), (-0.1447, -0.7275, 0.994), (-0.2839, -0.6853, 0.994), (-0.4121, -0.6168, 0.994), (-0.5245, -0.5245, 0.994), (-0.6168, -0.4121, 0.994), (-0.6853, -0.2839, 0.994), (-0.7275, -0.1447, 0.994), (-0.7418, 7.984e-07, 0.994), (-0.7275, 0.1447, 0.994), (-0.6853, 0.2839, 0.994), (-0.6167, 0.4121, 0.994), (-0.5245, 0.5245, 0.994), (-0.4121, 0.6168, 0.994), (-0.2839, 0.6853, 0.994), (-0.1447, 0.7275, 0.994), (0.1951, 0.9808, 0.7148), (0.3827, 0.9239, 0.7148), (0.5556, 0.8315, 0.7148), (0.7071, 0.7071, 0.7148), (0.8315, 0.5556, 0.7148), (0.9239, 0.3827, 0.7148), (0.9808, 0.1951, 0.7148), (1.0, 7.55e-08, 0.7148), (0.9808, -0.1951, 0.7148), (0.9239, -0.3827, 0.7148), (0.8315, -0.5556, 0.7148), (0.7071, -0.7071, 0.7148), (0.5556, -0.8315, 0.7148), (0.3827, -0.9239, 0.7148), (0.1951, -0.9808, 0.7148), (-3.258e-07, -1.0, 0.7148), (-0.1951, -0.9808, 0.7148), (-0.3827, -0.9239, 0.7148), (-0.5556, -0.8315, 0.7148), (-0.7071, -0.7071, 0.7148), (-0.8315, -0.5556, 0.7148), (-0.9239, -0.3827, 0.7148), (-0.9808, -0.1951, 0.7148), (-1.0, 9.656e-07, 0.7148), (-0.9808, 0.1951, 0.7148), (-0.9239, 0.3827, 0.7148), (-0.8315, 0.5556, 0.7148), (-0.7071, 0.7071, 0.7148), (-0.5556, 0.8315, 0.7148), (-0.3827, 0.9239, 0.7148), (-0.1951, 0.9808, 0.7148), (-0.1447, 0.7275, 0.994), (0.1951, 0.9808, 0.7148), (0.3827, 0.9239, 0.7148), (0.5556, 0.8315, 0.7148), (0.7071, 0.7071, 0.7148), (0.8315, 0.5556, 0.7148), (0.9239, 0.3827, 0.7148), (0.9808, 0.1951, 0.7148), (1.0, 7.55e-08, 0.7148), (0.9808, -0.1951, 0.7148), (0.9239, -0.3827, 0.7148), (0.8315, -0.5556, 0.7148), (0.7071, -0.7071, 0.7148), (0.5556, -0.8315, 0.7148), (0.3827, -0.9239, 0.7148), (0.1951, -0.9808, 0.7148), (-3.258e-07, -1.0, 0.7148), (-0.1951, -0.9808, 0.7148), (-0.3827, -0.9239, 0.7148), (-0.5556, -0.8315, 0.7148), (-0.7071, -0.7071, 0.7148), (-0.8315, -0.5556, 0.7148), (-0.9239, -0.3827, 0.7148), (-0.9808, -0.1951, 0.7148), (-1.0, 9.656e-07, 0.7148), (-0.9808, 0.1951, 0.7148), (-0.9239, 0.3827, 0.7148), (-0.8315, 0.5556, 0.7148), (-0.7071, 0.7071, 0.7148), (-0.5556, 0.8315, 0.7148), (-0.3827, 0.9239, 0.7148), (-0.1951, 0.9808, 0.7148), (2.642e-08, 0.7418, 0.994), (0.1829, 0.9193, 0.7267), (0.3587, 0.8659, 0.7267), (0.5207, 0.7793, 0.7267), (0.6627, 0.6627, 0.7267), (0.7793, 0.5207, 0.7267), (0.8659, 0.3587, 0.7267), (0.9193, 0.1829, 0.7267), (0.9373, 8.919e-08, 0.7267), (0.9193, -0.1829, 0.7267), (0.8659, -0.3587, 0.7267), (0.7793, -0.5207, 0.7267), (0.6627, -0.6627, 0.7267), (0.5207, -0.7793, 0.7267), (0.3587, -0.8659, 0.7267), (0.1829, -0.9193, 0.7267), (-2.967e-07, -0.9373, 0.7267), (-0.1829, -0.9193, 0.7267), (-0.3587, -0.8659, 0.7267), (-0.5207, -0.7793, 0.7267), (-0.6627, -0.6627, 0.7267), (-0.7793, -0.5207, 0.7267), (-0.8659, -0.3587, 0.7267), (-0.9193, -0.1828, 0.7267), (-0.9373, 9.234e-07, 0.7267), (-0.9193, 0.1829, 0.7267), (-0.8659, 0.3587, 0.7267), (-0.7793, 0.5207, 0.7267), (-0.6627, 0.6627, 0.7267), (-0.5207, 0.7793, 0.7267), (-0.3587, 0.8659, 0.7267), (-0.1828, 0.9193, 0.7267), (0.0, 1.0, -1.0), (0.1951, 0.9808, -1.0), (0.3827, 0.9239, -1.0), (0.5556, 0.8315, -1.0), (0.7071, 0.7071, -1.0), (0.8315, 0.5556, -1.0), (0.9239, 0.3827, -1.0), (0.9808, 0.1951, -1.0), (1.0, 7.55e-08, -1.0), (0.9808, -0.1951, -1.0), (0.9239, -0.3827, -1.0), (0.8315, -0.5556, -1.0), (0.7071, -0.7071, -1.0), (0.5556, -0.8315, -1.0), (0.3827, -0.9239, -1.0), (0.1951, -0.9808, -1.0), (-3.258e-07, -1.0, -1.0), (-0.1951, -0.9808, -1.0), (-0.3827, -0.9239, -1.0), (-0.5556, -0.8315, -1.0), (-0.7071, -0.7071, -1.0), (-0.8315, -0.5556, -1.0), (-0.9239, -0.3827, -1.0), (-0.9808, -0.1951, -1.0), (-1.0, 9.656e-07, -1.0), (-0.9808, 0.1951, -1.0), (-0.9239, 0.3827, -1.0), (-0.8315, 0.5556, -1.0), (-0.7071, 0.7071, -1.0), (-0.5556, 0.8315, -1.0), (-0.3827, 0.9239, -1.0), (-0.1951, 0.9808, -1.0), (3.261e-06, 0.6972, 0.4919), (0.136, 0.6838, 0.4919), (0.2668, 0.6441, 0.4919), (0.3873, 0.5797, 0.4919), (0.493, 0.493, 0.4919), (0.5797, 0.3873, 0.4919), (0.6441, 0.2668, 0.4919), (0.6838, 0.136, 0.4919), (0.6972, 2.902e-08, 0.4919), (0.6838, -0.136, 0.4919), (0.6441, -0.2668, 0.4919), (0.5797, -0.3873, 0.4919), (0.493, -0.493, 0.4919), (0.3873, -0.5797, 0.4919), (0.2668, -0.6441, 0.4919), (0.136, -0.6838, 0.4919), (3.144e-06, -0.6972, 0.4919), (-0.136, -0.6838, 0.4919), (-0.2668, -0.6441, 0.4919), (-0.3873, -0.5797, 0.4919), (-0.493, -0.493, 0.4919), (-0.5797, -0.3873, 0.4919), (-0.6441, -0.2668, 0.4919), (-0.6838, -0.136, 0.4919), (-0.6972, 6.89e-07, 0.4919), (-0.6838, 0.136, 0.4919), (-0.6441, 0.2668, 0.4919), (-0.5797, 0.3873, 0.4919), (-0.493, 0.493, 0.4919), (-0.3873, 0.5797, 0.4919), (-0.2668, 0.6441, 0.4919), (-0.136, 0.6838, 0.4919), (0.1951, 0.9808, -0.9776), (0.3827, 0.9239, -0.9776), (0.5556, 0.8315, -0.9776), (0.7071, 0.7071, -0.9776), (0.8315, 0.5556, -0.9776), (0.9239, 0.3827, -0.9776), (0.9808, 0.1951, -0.9776), (1.0, 7.55e-08, -0.9776), (0.9808, -0.1951, -0.9776), (0.9239, -0.3827, -0.9776), (0.8315, -0.5556, -0.9776), (0.7071, -0.7071, -0.9776), (0.5556, -0.8315, -0.9776), (0.3827, -0.9239, -0.9776), (0.1951, -0.9808, -0.9776), (-3.258e-07, -1.0, -0.9776), (-0.1951, -0.9808, -0.9776), (-0.3827, -0.9239, -0.9776), (-0.5556, -0.8315, -0.9776), (-0.7071, -0.7071, -0.9776), (-0.8315, -0.5556, -0.9776), (-0.9239, -0.3827, -0.9776), (-0.9808, -0.1951, -0.9776), (-1.0, 9.656e-07, -0.9776), (-0.9808, 0.1951, -0.9776), (-0.9239, 0.3827, -0.9776), (-0.8315, 0.5556, -0.9776), (-0.7071, 0.7071, -0.9776), (-0.5556, 0.8315, -0.9776), (-0.3827, 0.9239, -0.9776), (-0.1951, 0.9808, -0.9776), (0.0, 1.0, -0.9776), (-0.136, -0.6838, 0.4919), (3.144e-06, -0.6972, 0.4919), (0.493, 0.493, 0.4919), (0.3873, 0.5797, 0.4919), (-0.136, 0.6838, 0.4919), (-0.2668, 0.6441, 0.4919), (-0.2668, -0.6441, 0.4919), (0.5797, 0.3873, 0.4919), (3.261e-06, 0.6972, 0.4919), (-0.3873, -0.5797, 0.4919), (0.6441, 0.2668, 0.4919), (-0.493, -0.493, 0.4919), (0.6838, 0.136, 0.4919), (-0.5797, -0.3873, 0.4919), (0.6972, 2.902e-08, 0.4919), (-0.6441, -0.2668, 0.4919), (0.6838, -0.136, 0.4919), (-0.6838, -0.136, 0.4919), (0.6441, -0.2668, 0.4919), (-0.6972, 6.89e-07, 0.4919), (0.5797, -0.3873, 0.4919), (-0.6838, 0.136, 0.4919), (0.493, -0.493, 0.4919), (-0.6441, 0.2668, 0.4919), (0.3873, -0.5797, 0.4919), (-0.5797, 0.3873, 0.4919), (0.2668, -0.6441, 0.4919), (0.136, 0.6838, 0.4919), (-0.493, 0.493, 0.4919), (0.136, -0.6838, 0.4919), (0.2668, 0.6441, 0.4919), (-0.3873, 0.5797, 0.4919), (-2.329e-07, -0.6972, -1.0), (0.3873, 0.5797, -1.0), (-0.2668, 0.6441, -1.0), (-0.136, -0.6838, -1.0), (0.493, 0.493, -1.0), (-0.136, 0.6838, -1.0), (-0.2668, -0.6441, -1.0), (0.5797, 0.3873, -1.0), (-1.156e-07, 0.6972, -1.0), (-0.3873, -0.5797, -1.0), (0.6441, 0.2668, -1.0), (-0.493, -0.493, -1.0), (0.6838, 0.136, -1.0), (-0.5797, -0.3873, -1.0), (0.6972, 2.902e-08, -1.0), (-0.6441, -0.2668, -1.0), (0.6838, -0.136, -1.0), (-0.6838, -0.136, -1.0), (0.6441, -0.2668, -1.0), (-0.6972, 6.89e-07, -1.0), (0.5797, -0.3873, -1.0), (-0.6838, 0.136, -1.0), (0.493, -0.493, -1.0), (-0.6441, 0.2668, -1.0), (0.3873, -0.5797, -1.0), (-0.5797, 0.3873, -1.0), (0.2668, -0.6441, -1.0), (0.136, 0.6838, -1.0), (-0.493, 0.493, -1.0), (0.136, -0.6838, -1.0), (0.2668, 0.6441, -1.0), (-0.3873, 0.5797, -1.0), (9.348e-09, 0.9303, 0.7363), (0.1815, 0.9124, 0.7363), (0.356, 0.8595, 0.7363), (0.5168, 0.7735, 0.7363), (0.6578, 0.6578, 0.7363), (0.7735, 0.5168, 0.7363), (0.8595, 0.356, 0.7363), (0.9124, 0.1815, 0.7363), (0.9303, 9.094e-08, 0.7363), (0.9124, -0.1815, 0.7363), (0.8595, -0.356, 0.7363), (0.7735, -0.5168, 0.7363), (0.6578, -0.6578, 0.7363), (0.5168, -0.7735, 0.7363), (0.356, -0.8595, 0.7363), (0.1815, -0.9124, 0.7363), (-2.938e-07, -0.9303, 0.7363), (-0.1815, -0.9124, 0.7363), (-0.356, -0.8595, 0.7363), (-0.5168, -0.7735, 0.7363), (-0.6578, -0.6578, 0.7363), (-0.7735, -0.5168, 0.7363), (-0.8595, -0.356, 0.7363), (-0.9124, -0.1815, 0.7363), (-0.9303, 9.19e-07, 0.7363), (-0.9124, 0.1815, 0.7363), (-0.8595, 0.356, 0.7363), (-0.7735, 0.5168, 0.7363), (-0.6578, 0.6578, 0.7363), (-0.5168, 0.7735, 0.7363), (-0.356, 0.8595, 0.7363), (-0.1815, 0.9124, 0.7363)], [], [(188, 187, 219, 220), (91, 90, 154, 155), (78, 77, 141, 142), (65, 64, 98, 129), (92, 91, 155, 156), (79, 78, 142, 143), (66, 65, 129, 130), (93, 92, 156, 157), (80, 79, 143, 144), (67, 66, 130, 131), (94, 93, 157, 158), (81, 80, 144, 145), (68, 67, 131, 132), (95, 94, 158, 159), (82, 81, 145, 146), (69, 68, 132, 133), (64, 95, 159, 98), (83, 82, 146, 147), (70, 69, 133, 134), (84, 83, 147, 148), (71, 70, 134, 135), (85, 84, 148, 149), (72, 71, 135, 136), (86, 85, 149, 150), (73, 72, 136, 137), (87, 86, 150, 151), (74, 73, 137, 138), (88, 87, 151, 152), (75, 74, 138, 139), (89, 88, 152, 153), (76, 75, 139, 140), (90, 89, 153, 154), (77, 76, 140, 141), (321, 320, 273, 272), (318, 95, 64, 319), (317, 94, 95, 318), (316, 93, 94, 317), (315, 92, 93, 316), (314, 91, 92, 315), (313, 90, 91, 314), (312, 89, 90, 313), (311, 88, 89, 312), (310, 87, 88, 311), (309, 86, 87, 310), (308, 85, 86, 309), (307, 84, 85, 308), (306, 83, 84, 307), (305, 82, 83, 306), (304, 81, 82, 305), (303, 80, 81, 304), (302, 79, 80, 303), (301, 78, 79, 302), (300, 77, 78, 301), (299, 76, 77, 300), (298, 75, 76, 299), (297, 74, 75, 298), (296, 73, 74, 297), (295, 72, 73, 296), (294, 71, 72, 295), (293, 70, 71, 294), (292, 69, 70, 293), (291, 68, 69, 292), (290, 67, 68, 291), (289, 66, 67, 290), (288, 65, 66, 289), (319, 64, 65, 288), (384, 192, 97, 385), (157, 156, 188, 189), (144, 143, 175, 176), (131, 130, 162, 163), (158, 157, 189, 190), (145, 144, 176, 177), (132, 131, 163, 164), (159, 158, 190, 191), (146, 145, 177, 178), (133, 132, 164, 165), (98, 159, 191, 59), (147, 146, 178, 179), (134, 133, 165, 166), (148, 147, 179, 180), (135, 134, 166, 167), (149, 148, 180, 181), (136, 135, 167, 168), (150, 149, 181, 182), (137, 136, 168, 169), (151, 150, 182, 183), (138, 137, 169, 170), (152, 151, 183, 184), (139, 138, 170, 171), (153, 152, 184, 185), (140, 139, 171, 172), (154, 153, 185, 186), (141, 140, 172, 173), (155, 154, 186, 187), (142, 141, 173, 174), (129, 98, 59, 161), (156, 155, 187, 188), (143, 142, 174, 175), (130, 129, 161, 162), (39, 37, 109, 108), (162, 161, 193, 194), (21, 19, 118, 117), (189, 188, 220, 221), (163, 162, 194, 195), (3, 1, 127, 126), (190, 189, 221, 222), (164, 163, 195, 196), (55, 53, 101, 100), (1, 160, 128, 127), (191, 190, 222, 223), (37, 35, 110, 109), (165, 164, 196, 197), (59, 191, 223, 96), (19, 17, 119, 118), (166, 165, 197, 198), (167, 166, 198, 199), (53, 51, 102, 101), (35, 33, 111, 110), (168, 167, 199, 200), (17, 15, 120, 119), (169, 168, 200, 201), (170, 169, 201, 202), (51, 49, 103, 102), (33, 31, 112, 111), (171, 170, 202, 203), (160, 61, 192, 128), (15, 13, 121, 120), (172, 171, 203, 204), (63, 61, 160, 1, 3, 5, 7, 9, 11, 13, 15, 17, 19, 21, 23, 25, 27, 29, 31, 33, 35, 37, 39, 41, 43, 45, 47, 49, 51, 53, 55, 57), (173, 172, 204, 205), (49, 47, 104, 103), (385, 97, 99, 386), (386, 99, 100, 387), (387, 100, 101, 388), (388, 101, 102, 389), (389, 102, 103, 390), (390, 103, 104, 391), (391, 104, 105, 392), (392, 105, 106, 393), (393, 106, 107, 394), (394, 107, 108, 395), (395, 108, 109, 396), (396, 109, 110, 397), (397, 110, 111, 398), (398, 111, 112, 399), (399, 112, 113, 400), (400, 113, 114, 401), (401, 114, 115, 402), (402, 115, 116, 403), (403, 116, 117, 404), (404, 117, 118, 405), (405, 118, 119, 406), (406, 119, 120, 407), (407, 120, 121, 408), (408, 121, 122, 409), (409, 122, 123, 410), (410, 123, 124, 411), (411, 124, 125, 412), (412, 125, 126, 413), (413, 126, 127, 414), (414, 127, 128, 415), (415, 128, 192, 384), (57, 55, 100, 99), (161, 59, 96, 193), (187, 186, 218, 219), (5, 3, 126, 125), (186, 185, 217, 218), (23, 21, 117, 116), (41, 39, 108, 107), (185, 184, 216, 217), (63, 57, 99, 97), (184, 183, 215, 216), (7, 5, 125, 124), (25, 23, 116, 115), (183, 182, 214, 215), (43, 41, 107, 106), (182, 181, 213, 214), (181, 180, 212, 213), (9, 7, 124, 123), (27, 25, 115, 114), (180, 179, 211, 212), (45, 43, 106, 105), (179, 178, 210, 211), (61, 63, 97, 192), (178, 177, 209, 210), (11, 9, 123, 122), (177, 176, 208, 209), (29, 27, 114, 113), (47, 45, 105, 104), (176, 175, 207, 208), (175, 174, 206, 207), (13, 11, 122, 121), (174, 173, 205, 206), (31, 29, 113, 112), (2, 0, 224, 225), (4, 2, 225, 226), (6, 4, 226, 227), (8, 6, 227, 228), (10, 8, 228, 229), (12, 10, 229, 230), (14, 12, 230, 231), (16, 14, 231, 232), (18, 16, 232, 233), (20, 18, 233, 234), (22, 20, 234, 235), (24, 22, 235, 236), (26, 24, 236, 237), (28, 26, 237, 238), (30, 28, 238, 239), (32, 30, 239, 240), (34, 32, 240, 241), (36, 34, 241, 242), (38, 36, 242, 243), (40, 38, 243, 244), (42, 40, 244, 245), (44, 42, 245, 246), (46, 44, 246, 247), (48, 46, 247, 248), (50, 48, 248, 249), (52, 50, 249, 250), (54, 52, 250, 251), (56, 54, 251, 252), (58, 56, 252, 253), (60, 58, 253, 254), (62, 60, 254, 255), (0, 62, 255, 224), (256, 257, 258, 259, 260, 261, 262, 263, 264, 265, 266, 267, 268, 269, 270, 271, 272, 273, 274, 275, 276, 277, 278, 279, 280, 281, 282, 283, 284, 285, 286, 287), (323, 322, 260, 259), (325, 324, 287, 286), (320, 326, 274, 273), (322, 327, 261, 260), (324, 328, 256, 287), (326, 329, 275, 274), (327, 330, 262, 261), (329, 331, 276, 275), (330, 332, 263, 262), (331, 333, 277, 276), (332, 334, 264, 263), (333, 335, 278, 277), (334, 336, 265, 264), (335, 337, 279, 278), (336, 338, 266, 265), (337, 339, 280, 279), (338, 340, 267, 266), (339, 341, 281, 280), (340, 342, 268, 267), (341, 343, 282, 281), (342, 344, 269, 268), (343, 345, 283, 282), (344, 346, 270, 269), (328, 347, 257, 256), (345, 348, 284, 283), (346, 349, 271, 270), (347, 350, 258, 257), (348, 351, 285, 284), (349, 321, 272, 271), (350, 323, 259, 258), (351, 325, 286, 285), (224, 319, 288, 225), (225, 288, 289, 226), (226, 289, 290, 227), (227, 290, 291, 228), (228, 291, 292, 229), (229, 292, 293, 230), (230, 293, 294, 231), (231, 294, 295, 232), (232, 295, 296, 233), (233, 296, 297, 234), (234, 297, 298, 235), (235, 298, 299, 236), (236, 299, 300, 237), (237, 300, 301, 238), (238, 301, 302, 239), (239, 302, 303, 240), (240, 303, 304, 241), (241, 304, 305, 242), (242, 305, 306, 243), (243, 306, 307, 244), (244, 307, 308, 245), (245, 308, 309, 246), (246, 309, 310, 247), (247, 310, 311, 248), (248, 311, 312, 249), (249, 312, 313, 250), (250, 313, 314, 251), (251, 314, 315, 252), (252, 315, 316, 253), (253, 316, 317, 254), (254, 317, 318, 255), (255, 318, 319, 224), (383, 354, 325, 351), (382, 353, 323, 350), (381, 352, 321, 349), (380, 383, 351, 348), (379, 382, 350, 347), (378, 381, 349, 346), (377, 380, 348, 345), (360, 379, 347, 328), (376, 378, 346, 344), (375, 377, 345, 343), (374, 376, 344, 342), (373, 375, 343, 341), (372, 374, 342, 340), (371, 373, 341, 339), (370, 372, 340, 338), (369, 371, 339, 337), (368, 370, 338, 336), (367, 369, 337, 335), (366, 368, 336, 334), (365, 367, 335, 333), (364, 366, 334, 332), (363, 365, 333, 331), (362, 364, 332, 330), (361, 363, 331, 329), (359, 362, 330, 327), (358, 361, 329, 326), (357, 360, 328, 324), (356, 359, 327, 322), (355, 358, 326, 320), (354, 357, 324, 325), (353, 356, 322, 323), (352, 355, 320, 321), (32, 34, 355, 352), (6, 8, 356, 353), (60, 62, 357, 354), (34, 36, 358, 355), (8, 10, 359, 356), (62, 0, 360, 357), (36, 38, 361, 358), (10, 12, 362, 359), (38, 40, 363, 361), (12, 14, 364, 362), (40, 42, 365, 363), (14, 16, 366, 364), (42, 44, 367, 365), (16, 18, 368, 366), (44, 46, 369, 367), (18, 20, 370, 368), (46, 48, 371, 369), (20, 22, 372, 370), (48, 50, 373, 371), (22, 24, 374, 372), (50, 52, 375, 373), (24, 26, 376, 374), (52, 54, 377, 375), (26, 28, 378, 376), (0, 2, 379, 360), (54, 56, 380, 377), (28, 30, 381, 378), (2, 4, 382, 379), (56, 58, 383, 380), (30, 32, 352, 381), (4, 6, 353, 382), (58, 60, 354, 383), (223, 415, 384, 96), (222, 414, 415, 223), (221, 413, 414, 222), (220, 412, 413, 221), (219, 411, 412, 220), (218, 410, 411, 219), (217, 409, 410, 218), (216, 408, 409, 217), (215, 407, 408, 216), (214, 406, 407, 215), (213, 405, 406, 214), (212, 404, 405, 213), (211, 403, 404, 212), (210, 402, 403, 211), (209, 401, 402, 210), (208, 400, 401, 209), (207, 399, 400, 208), (206, 398, 399, 207), (205, 397, 398, 206), (204, 396, 397, 205), (203, 395, 396, 204), (202, 394, 395, 203), (201, 393, 394, 202), (200, 392, 393, 201), (199, 391, 392, 200), (198, 390, 391, 199), (197, 389, 390, 198), (196, 388, 389, 197), (195, 387, 388, 196), (194, 386, 387, 195), (193, 385, 386, 194), (96, 384, 385, 193)])
me_cylinder_001.polygons.foreach_set('material_index', [1, 1, 1, 1, 1, 1, 1, 1, 1, 1, 1, 1, 1, 1, 1, 1, 1, 1, 1, 1, 1, 1, 1, 1, 1, 1, 1, 1, 1, 1, 1, 1, 1, 1, 1, 1, 1, 1, 1, 1, 1, 1, 1, 1, 1, 1, 1, 1, 1, 1, 1, 1, 1, 1, 1, 1, 1, 1, 1, 1, 1, 1, 1, 1, 1, 1, 0, 1, 1, 1, 1, 1, 1, 1, 1, 1, 1, 1, 1, 1, 1, 1, 1, 1, 1, 1, 1, 1, 1, 1, 1, 1, 1, 1, 1, 1, 1, 1, 1, 0, 1, 0, 1, 1, 0, 1, 1, 0, 0, 1, 0, 1, 1, 0, 1, 1, 0, 0, 1, 0, 1, 1, 0, 0, 1, 0, 0, 1, 0, 1, 0, 0, 0, 0, 0, 0, 0, 0, 0, 0, 0, 0, 0, 0, 0, 0, 0, 0, 0, 0, 0, 0, 0, 0, 0, 0, 0, 0, 0, 0, 0, 0, 0, 1, 1, 0, 1, 0, 0, 1, 0, 1, 0, 0, 1, 0, 1, 1, 0, 0, 1, 0, 1, 0, 1, 0, 1, 0, 0, 1, 1, 0, 1, 0, 1, 1, 1, 1, 1, 1, 1, 1, 1, 1, 1, 1, 1, 1, 1, 1, 1, 1, 1, 1, 1, 1, 1, 1, 1, 1, 1, 1, 1, 1, 1, 1, 1, 1, 1, 1, 1, 1, 1, 1, 1, 1, 1, 1, 1, 1, 1, 1, 1, 1, 1, 1, 1, 1, 1, 1, 1, 1, 1, 1, 1, 1, 1, 1, 1, 1, 1, 1, 1, 1, 1, 1, 1, 1, 1, 1, 1, 1, 1, 1, 1, 1, 1, 1, 1, 1, 1, 1, 1, 1, 1, 1, 1, 1, 1, 1, 1, 1, 1, 1, 1, 1, 1, 1, 1, 1, 1, 1, 1, 1, 1, 1, 1, 1, 1, 1, 1, 1, 1, 1, 1, 1, 1, 1, 1, 1, 1, 1, 1, 1, 1, 1, 1, 1, 1, 1, 1, 1, 1, 1, 1, 1, 1, 1, 1, 1, 1, 1, 1, 1, 1, 1, 1, 1, 1, 1, 1, 1, 1, 1, 0, 0, 0, 0, 0, 0, 0, 0, 0, 0, 0, 0, 0, 0, 0, 0, 0, 0, 0, 0, 0, 0, 0, 0, 0, 0, 0, 0, 0, 0, 0, 0])
me_cylinder_001.materials.append(mat_material_006)
me_cylinder_001.materials.append(mat_material_001)
me_cylinder_001.use_remesh_preserve_volume = False
me_cylinder_001.use_remesh_preserve_attributes = False
me_cylinder_001.use_mirror_vertex_groups = False
me_cylinder_001.update()

# ---- objects
ob_cube_002 = bpy.data.objects.new('Cube.002', me_cube_003)
ob_cube_001 = bpy.data.objects.new('Cube.001', me_cube_002)
ob_cylinder = bpy.data.objects.new('Cylinder', me_cylinder)
ob_cube = bpy.data.objects.new('Cube', me_cube_001)
ob_cylinder_001 = bpy.data.objects.new('Cylinder.001', me_cylinder_001)

# ---- transforms, parenting, visibility, modifiers, constraints
ob_cube_002.location = (-1.44, 0.0, 0.0)
ob_cube_002.lineart.crease_threshold = 0.0
_m = ob_cube_002.modifiers.new('Subsurf', 'SUBSURF')
_m.uv_smooth = 'PRESERVE_CORNERS'
_m.quality = 2
_m.show_only_control_edges = False
ob_cube_001.location = (0.0, 0.0, 0.03007)
ob_cube_001.scale = (3.151, 0.4591, 1.0)
ob_cube_001.hide_render = True
ob_cube_001.lineart.crease_threshold = 0.0
_m = ob_cube_001.modifiers.new('Solidify', 'SOLIDIFY')
_m.thickness = 0.093
_m.nonmanifold_thickness_mode = 'FIXED'
_m.nonmanifold_merge_threshold = 0.0003
_m = ob_cube_001.modifiers.new('Subsurf', 'SUBSURF')
_m.uv_smooth = 'PRESERVE_CORNERS'
_m.quality = 2
_m.levels = 2
_m.show_only_control_edges = False
ob_cylinder.location = (0.0, 0.0, 0.0)
ob_cylinder.lineart.crease_threshold = 0.0
_m = ob_cylinder.modifiers.new('Subsurf', 'SUBSURF')
_m.uv_smooth = 'PRESERVE_CORNERS'
_m.quality = 2
_m.show_only_control_edges = False
ob_cube.location = (0.0, 0.0, 0.0)
ob_cube.scale = (3.151, 0.4591, 1.0)
ob_cube.lineart.crease_threshold = 0.0
_m = ob_cube.modifiers.new('Subsurf', 'SUBSURF')
_m.uv_smooth = 'PRESERVE_CORNERS'
_m.quality = 2
_m.levels = 2
_m.show_only_control_edges = False
ob_cylinder_001.location = (-0.6592, -0.3551, 3.066)
ob_cylinder_001.rotation_euler = (-0.0, 1.571, 0.0)
ob_cylinder_001.scale = (0.2282, 0.2282, 1.0)
ob_cylinder_001.lineart.crease_threshold = 0.0
_m = ob_cylinder_001.modifiers.new('Subsurf', 'SUBSURF')
_m.uv_smooth = 'PRESERVE_CORNERS'
_m.quality = 2
_m.show_only_control_edges = False

# ---- collection membership
col_collection_1.objects.link(ob_cube_002)
col_collection_1.objects.link(ob_cube_001)
col_collection_1.objects.link(ob_cylinder)
col_collection_1.objects.link(ob_cube)
col_collection_2.objects.link(ob_cylinder_001)

# ---- scene / render settings (as saved in the file)
scene.frame_start = 1; scene.frame_end = 250; scene.frame_set(1)
scene.render.engine = 'BLENDER_EEVEE_NEXT'
scene.render.resolution_percentage = 50
scene.render.dither_intensity = 0.0
scene.cycles.use_denoising = False
scene.cycles.samples = 128
scene.cycles.sampling_pattern = 'TABULATED_SOBOL'
scene.cycles.use_adaptive_sampling = False
scene.cycles.use_light_tree = False
scene.cycles.blur_glossy = 0.0
scene.cycles.sample_clamp_indirect = 0.0
scene.view_settings.view_transform = 'Standard'
bpy.context.view_layer.update()

# ---- added for rendering (the .blend has no active camera and no usable light): camera, sun
cam_auto = bpy.data.cameras.new('AutoCamera')
cam_auto.lens = 50.0
cam_auto.sensor_width = 36.0
cam_auto.clip_end = 1000.0
ob_auto_camera = bpy.data.objects.new('AutoCamera', cam_auto)
scene.collection.objects.link(ob_auto_camera)
ob_auto_camera.location = (8.87656, -11.1376, 9.65248)
ob_auto_camera.rotation_euler = (1.09748, -7.21219e-08, 0.694738)
scene.camera = ob_auto_camera
light_auto_sun = bpy.data.lights.new('AutoSun', 'SUN')
light_auto_sun.energy = 3.0
light_auto_sun.angle = 0.0523599
ob_auto_sun = bpy.data.objects.new('AutoSun', light_auto_sun)
scene.collection.objects.link(ob_auto_sun)
ob_auto_sun.rotation_euler = (0.872665, 0.174533, 0.523599)
bpy.context.view_layer.update()
